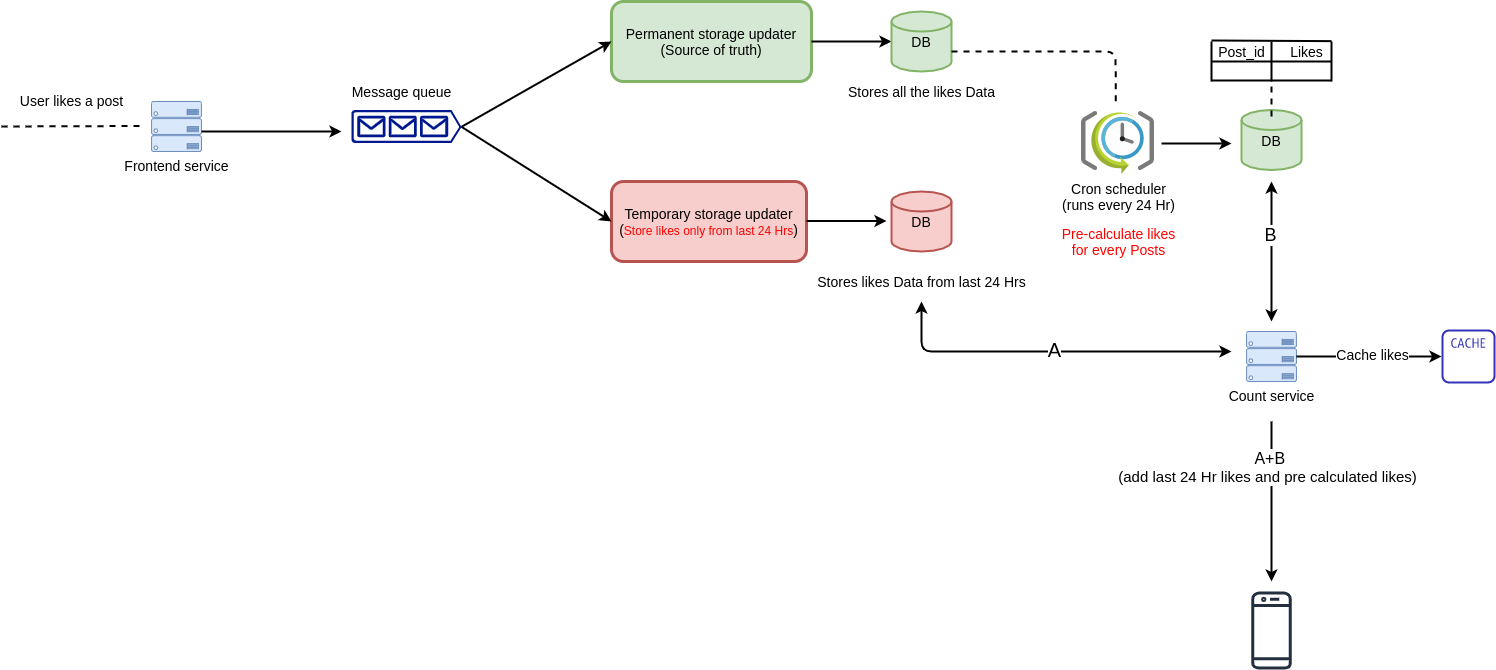

The diagram above was exported from draw.io. Its source (the exported page's mxGraphModel, read from the mxfile embedded in the PNG):
<mxGraphModel dx="1248" dy="641" grid="1" gridSize="10" guides="1" tooltips="1" connect="1" arrows="1" fold="1" page="1" pageScale="1" pageWidth="1600" pageHeight="1200" math="0" shadow="0">
  <root>
    <mxCell id="xKKsbjvsYtEof2ruZTNC-0" />
    <mxCell id="xKKsbjvsYtEof2ruZTNC-1" parent="xKKsbjvsYtEof2ruZTNC-0" />
    <mxCell id="xKKsbjvsYtEof2ruZTNC-2" value="Frontend service" style="verticalLabelPosition=bottom;html=1;verticalAlign=top;align=center;strokeColor=#6c8ebf;fillColor=#dae8fc;shape=mxgraph.azure.server_rack;fontSize=14;" vertex="1" parent="xKKsbjvsYtEof2ruZTNC-1">
      <mxGeometry x="220" y="200" width="50" height="50" as="geometry" />
    </mxCell>
    <mxCell id="xKKsbjvsYtEof2ruZTNC-3" value="" style="aspect=fixed;pointerEvents=1;shadow=0;dashed=0;html=1;strokeColor=none;labelPosition=center;verticalLabelPosition=bottom;verticalAlign=top;align=center;fillColor=#00188D;shape=mxgraph.azure.queue_generic;fontSize=14;" vertex="1" parent="xKKsbjvsYtEof2ruZTNC-1">
      <mxGeometry x="420" y="208.5" width="110" height="33" as="geometry" />
    </mxCell>
    <mxCell id="xKKsbjvsYtEof2ruZTNC-4" value="Permanent storage updater&lt;br&gt;(Source of truth)" style="rounded=1;whiteSpace=wrap;html=1;fontSize=14;strokeWidth=3;fillColor=#d5e8d4;strokeColor=#82b366;" vertex="1" parent="xKKsbjvsYtEof2ruZTNC-1">
      <mxGeometry x="680" y="100" width="200" height="80" as="geometry" />
    </mxCell>
    <mxCell id="xKKsbjvsYtEof2ruZTNC-5" value="Temporary storage updater&lt;br&gt;(&lt;font style=&quot;font-size: 12px&quot; color=&quot;#ff0000&quot;&gt;Store likes only from last 24 Hrs&lt;/font&gt;)" style="rounded=1;whiteSpace=wrap;html=1;fontSize=14;strokeWidth=3;fillColor=#f8cecc;strokeColor=#b85450;" vertex="1" parent="xKKsbjvsYtEof2ruZTNC-1">
      <mxGeometry x="680" y="280" width="195" height="80" as="geometry" />
    </mxCell>
    <mxCell id="xKKsbjvsYtEof2ruZTNC-6" value="" style="endArrow=classic;html=1;fontSize=14;strokeWidth=2;entryX=0;entryY=0.5;entryDx=0;entryDy=0;exitX=1;exitY=0.51;exitDx=0;exitDy=0;exitPerimeter=0;" edge="1" parent="xKKsbjvsYtEof2ruZTNC-1" source="xKKsbjvsYtEof2ruZTNC-3" target="xKKsbjvsYtEof2ruZTNC-4">
      <mxGeometry width="50" height="50" relative="1" as="geometry">
        <mxPoint x="530" y="220" as="sourcePoint" />
        <mxPoint x="580" y="170" as="targetPoint" />
      </mxGeometry>
    </mxCell>
    <mxCell id="xKKsbjvsYtEof2ruZTNC-8" value="" style="endArrow=classic;html=1;fontSize=14;strokeWidth=2;entryX=0;entryY=0.5;entryDx=0;entryDy=0;exitX=1;exitY=0.51;exitDx=0;exitDy=0;exitPerimeter=0;" edge="1" parent="xKKsbjvsYtEof2ruZTNC-1" source="xKKsbjvsYtEof2ruZTNC-3" target="xKKsbjvsYtEof2ruZTNC-5">
      <mxGeometry width="50" height="50" relative="1" as="geometry">
        <mxPoint x="570" y="380" as="sourcePoint" />
        <mxPoint x="620" y="330" as="targetPoint" />
      </mxGeometry>
    </mxCell>
    <mxCell id="xKKsbjvsYtEof2ruZTNC-9" value="" style="endArrow=classic;html=1;fontSize=14;strokeWidth=2;" edge="1" parent="xKKsbjvsYtEof2ruZTNC-1">
      <mxGeometry width="50" height="50" relative="1" as="geometry">
        <mxPoint x="270" y="230" as="sourcePoint" />
        <mxPoint x="410" y="230" as="targetPoint" />
      </mxGeometry>
    </mxCell>
    <mxCell id="xKKsbjvsYtEof2ruZTNC-10" value="" style="endArrow=classic;html=1;fontSize=14;strokeWidth=2;" edge="1" parent="xKKsbjvsYtEof2ruZTNC-1">
      <mxGeometry width="50" height="50" relative="1" as="geometry">
        <mxPoint x="880" y="140" as="sourcePoint" />
        <mxPoint x="960" y="140" as="targetPoint" />
      </mxGeometry>
    </mxCell>
    <mxCell id="xKKsbjvsYtEof2ruZTNC-12" value="" style="endArrow=classic;html=1;fontSize=14;strokeWidth=2;" edge="1" parent="xKKsbjvsYtEof2ruZTNC-1">
      <mxGeometry width="50" height="50" relative="1" as="geometry">
        <mxPoint x="875" y="319.5" as="sourcePoint" />
        <mxPoint x="955" y="319.5" as="targetPoint" />
      </mxGeometry>
    </mxCell>
    <mxCell id="xKKsbjvsYtEof2ruZTNC-13" value="DB" style="strokeWidth=2;html=1;shape=mxgraph.flowchart.database;whiteSpace=wrap;fontSize=14;fillColor=#d5e8d4;strokeColor=#82b366;" vertex="1" parent="xKKsbjvsYtEof2ruZTNC-1">
      <mxGeometry x="960" y="110" width="60" height="60" as="geometry" />
    </mxCell>
    <mxCell id="xKKsbjvsYtEof2ruZTNC-14" value="Stores all the likes Data" style="text;html=1;align=center;verticalAlign=middle;resizable=0;points=[];autosize=1;strokeColor=none;fontSize=14;" vertex="1" parent="xKKsbjvsYtEof2ruZTNC-1">
      <mxGeometry x="910" y="180" width="160" height="20" as="geometry" />
    </mxCell>
    <mxCell id="xKKsbjvsYtEof2ruZTNC-15" value="DB" style="strokeWidth=2;html=1;shape=mxgraph.flowchart.database;whiteSpace=wrap;fontSize=14;fillColor=#f8cecc;strokeColor=#b85450;" vertex="1" parent="xKKsbjvsYtEof2ruZTNC-1">
      <mxGeometry x="960" y="290" width="60" height="60" as="geometry" />
    </mxCell>
    <mxCell id="xKKsbjvsYtEof2ruZTNC-16" value="Stores likes Data from last 24 Hrs" style="text;html=1;align=center;verticalAlign=middle;resizable=0;points=[];autosize=1;strokeColor=none;fontSize=14;" vertex="1" parent="xKKsbjvsYtEof2ruZTNC-1">
      <mxGeometry x="880" y="370" width="220" height="20" as="geometry" />
    </mxCell>
    <mxCell id="xKKsbjvsYtEof2ruZTNC-17" value="&lt;font style=&quot;font-size: 14px&quot;&gt;Cron scheduler&lt;br&gt;(runs every 24 Hr)&lt;/font&gt;" style="aspect=fixed;html=1;points=[];align=center;image;fontSize=12;image=img/lib/mscae/SchedulerJobCollection.svg;strokeWidth=3;fillColor=#FFFFFF;gradientColor=#FFFFFF;" vertex="1" parent="xKKsbjvsYtEof2ruZTNC-1">
      <mxGeometry x="1150" y="210" width="73.26" height="63" as="geometry" />
    </mxCell>
    <mxCell id="xKKsbjvsYtEof2ruZTNC-18" value="DB" style="strokeWidth=2;html=1;shape=mxgraph.flowchart.database;whiteSpace=wrap;fontSize=14;fillColor=#d5e8d4;strokeColor=#82b366;" vertex="1" parent="xKKsbjvsYtEof2ruZTNC-1">
      <mxGeometry x="1310" y="208.5" width="60" height="60" as="geometry" />
    </mxCell>
    <mxCell id="xKKsbjvsYtEof2ruZTNC-19" value="" style="endArrow=none;dashed=1;html=1;fontSize=14;strokeWidth=2;entryX=0.469;entryY=-0.078;entryDx=0;entryDy=0;entryPerimeter=0;shadow=0;" edge="1" parent="xKKsbjvsYtEof2ruZTNC-1" target="xKKsbjvsYtEof2ruZTNC-17">
      <mxGeometry width="50" height="50" relative="1" as="geometry">
        <mxPoint x="1020" y="150" as="sourcePoint" />
        <mxPoint x="1070" y="100" as="targetPoint" />
        <Array as="points">
          <mxPoint x="1184" y="150" />
        </Array>
      </mxGeometry>
    </mxCell>
    <mxCell id="xKKsbjvsYtEof2ruZTNC-20" value="&lt;font color=&quot;#ff0000&quot;&gt;Pre-calculate likes&lt;br&gt;for every Posts&lt;/font&gt;" style="text;html=1;align=center;verticalAlign=middle;resizable=0;points=[];autosize=1;strokeColor=none;fontSize=14;" vertex="1" parent="xKKsbjvsYtEof2ruZTNC-1">
      <mxGeometry x="1121.63" y="320" width="130" height="40" as="geometry" />
    </mxCell>
    <mxCell id="xKKsbjvsYtEof2ruZTNC-22" value="" style="endArrow=classic;html=1;fontSize=14;strokeWidth=2;" edge="1" parent="xKKsbjvsYtEof2ruZTNC-1">
      <mxGeometry width="50" height="50" relative="1" as="geometry">
        <mxPoint x="1230" y="242" as="sourcePoint" />
        <mxPoint x="1300" y="242" as="targetPoint" />
      </mxGeometry>
    </mxCell>
    <mxCell id="xKKsbjvsYtEof2ruZTNC-28" value="Post_id" style="text;html=1;align=center;verticalAlign=middle;resizable=0;points=[];autosize=1;strokeColor=none;fontSize=14;" vertex="1" parent="xKKsbjvsYtEof2ruZTNC-1">
      <mxGeometry x="1280" y="140" width="60" height="20" as="geometry" />
    </mxCell>
    <mxCell id="xKKsbjvsYtEof2ruZTNC-29" value="Likes" style="text;html=1;align=center;verticalAlign=middle;resizable=0;points=[];autosize=1;strokeColor=none;fontSize=14;" vertex="1" parent="xKKsbjvsYtEof2ruZTNC-1">
      <mxGeometry x="1350" y="140" width="50" height="20" as="geometry" />
    </mxCell>
    <mxCell id="xKKsbjvsYtEof2ruZTNC-30" value="" style="endArrow=none;html=1;fontSize=14;strokeWidth=2;" edge="1" parent="xKKsbjvsYtEof2ruZTNC-1">
      <mxGeometry width="50" height="50" relative="1" as="geometry">
        <mxPoint x="1340" y="180" as="sourcePoint" />
        <mxPoint x="1340" y="140" as="targetPoint" />
      </mxGeometry>
    </mxCell>
    <mxCell id="xKKsbjvsYtEof2ruZTNC-33" value="" style="endArrow=none;html=1;fontSize=14;strokeWidth=2;entryX=1;entryY=-0.018;entryDx=0;entryDy=0;entryPerimeter=0;" edge="1" parent="xKKsbjvsYtEof2ruZTNC-1" target="xKKsbjvsYtEof2ruZTNC-29">
      <mxGeometry width="50" height="50" relative="1" as="geometry">
        <mxPoint x="1280" y="139" as="sourcePoint" />
        <mxPoint x="1380" y="139" as="targetPoint" />
      </mxGeometry>
    </mxCell>
    <mxCell id="xKKsbjvsYtEof2ruZTNC-34" value="" style="endArrow=none;html=1;fontSize=14;strokeWidth=2;" edge="1" parent="xKKsbjvsYtEof2ruZTNC-1">
      <mxGeometry width="50" height="50" relative="1" as="geometry">
        <mxPoint x="1280" y="179" as="sourcePoint" />
        <mxPoint x="1400" y="179" as="targetPoint" />
      </mxGeometry>
    </mxCell>
    <mxCell id="xKKsbjvsYtEof2ruZTNC-35" value="" style="endArrow=none;html=1;fontSize=14;strokeWidth=2;" edge="1" parent="xKKsbjvsYtEof2ruZTNC-1">
      <mxGeometry width="50" height="50" relative="1" as="geometry">
        <mxPoint x="1280" y="160" as="sourcePoint" />
        <mxPoint x="1400" y="160" as="targetPoint" />
      </mxGeometry>
    </mxCell>
    <mxCell id="xKKsbjvsYtEof2ruZTNC-38" value="" style="endArrow=none;html=1;fontSize=14;strokeWidth=2;" edge="1" parent="xKKsbjvsYtEof2ruZTNC-1">
      <mxGeometry width="50" height="50" relative="1" as="geometry">
        <mxPoint x="1280" y="180" as="sourcePoint" />
        <mxPoint x="1280" y="140" as="targetPoint" />
      </mxGeometry>
    </mxCell>
    <mxCell id="xKKsbjvsYtEof2ruZTNC-39" value="" style="endArrow=none;html=1;fontSize=14;strokeWidth=2;" edge="1" parent="xKKsbjvsYtEof2ruZTNC-1">
      <mxGeometry width="50" height="50" relative="1" as="geometry">
        <mxPoint x="1400" y="180" as="sourcePoint" />
        <mxPoint x="1400" y="140" as="targetPoint" />
      </mxGeometry>
    </mxCell>
    <mxCell id="xKKsbjvsYtEof2ruZTNC-40" value="Count service" style="verticalLabelPosition=bottom;html=1;verticalAlign=top;align=center;strokeColor=#6c8ebf;fillColor=#dae8fc;shape=mxgraph.azure.server_rack;fontSize=14;" vertex="1" parent="xKKsbjvsYtEof2ruZTNC-1">
      <mxGeometry x="1315" y="430" width="50" height="50" as="geometry" />
    </mxCell>
    <mxCell id="xKKsbjvsYtEof2ruZTNC-41" value="" style="outlineConnect=0;fontColor=#232F3E;gradientColor=none;fillColor=#3334B9;strokeColor=none;dashed=0;verticalLabelPosition=bottom;verticalAlign=top;align=center;html=1;fontSize=12;fontStyle=0;aspect=fixed;pointerEvents=1;shape=mxgraph.aws4.cache_node;" vertex="1" parent="xKKsbjvsYtEof2ruZTNC-1">
      <mxGeometry x="1510" y="428" width="54" height="54" as="geometry" />
    </mxCell>
    <mxCell id="xKKsbjvsYtEof2ruZTNC-43" value="" style="endArrow=classic;html=1;fontSize=14;strokeWidth=2;exitX=1;exitY=0.5;exitDx=0;exitDy=0;exitPerimeter=0;" edge="1" parent="xKKsbjvsYtEof2ruZTNC-1" source="xKKsbjvsYtEof2ruZTNC-40" target="xKKsbjvsYtEof2ruZTNC-41">
      <mxGeometry width="50" height="50" relative="1" as="geometry">
        <mxPoint x="1370" y="450" as="sourcePoint" />
        <mxPoint x="1420" y="430" as="targetPoint" />
      </mxGeometry>
    </mxCell>
    <mxCell id="xKKsbjvsYtEof2ruZTNC-44" value="Cache likes" style="edgeLabel;html=1;align=center;verticalAlign=middle;resizable=0;points=[];fontSize=14;" vertex="1" connectable="0" parent="xKKsbjvsYtEof2ruZTNC-43">
      <mxGeometry x="-0.3529" y="3" relative="1" as="geometry">
        <mxPoint x="28" as="offset" />
      </mxGeometry>
    </mxCell>
    <mxCell id="xKKsbjvsYtEof2ruZTNC-45" value="" style="endArrow=classic;startArrow=classic;html=1;fontSize=14;strokeWidth=2;" edge="1" parent="xKKsbjvsYtEof2ruZTNC-1">
      <mxGeometry width="50" height="50" relative="1" as="geometry">
        <mxPoint x="1340" y="420" as="sourcePoint" />
        <mxPoint x="1340" y="280" as="targetPoint" />
      </mxGeometry>
    </mxCell>
    <mxCell id="xKKsbjvsYtEof2ruZTNC-51" value="&lt;font style=&quot;font-size: 18px&quot;&gt;B&lt;/font&gt;" style="edgeLabel;html=1;align=center;verticalAlign=middle;resizable=0;points=[];fontSize=14;" vertex="1" connectable="0" parent="xKKsbjvsYtEof2ruZTNC-45">
      <mxGeometry x="0.2402" y="2" relative="1" as="geometry">
        <mxPoint as="offset" />
      </mxGeometry>
    </mxCell>
    <mxCell id="xKKsbjvsYtEof2ruZTNC-47" value="" style="endArrow=classic;startArrow=classic;html=1;fontSize=14;strokeWidth=2;" edge="1" parent="xKKsbjvsYtEof2ruZTNC-1">
      <mxGeometry width="50" height="50" relative="1" as="geometry">
        <mxPoint x="1300" y="450" as="sourcePoint" />
        <mxPoint x="990" y="400" as="targetPoint" />
        <Array as="points">
          <mxPoint x="990" y="450" />
        </Array>
      </mxGeometry>
    </mxCell>
    <mxCell id="xKKsbjvsYtEof2ruZTNC-49" value="&lt;font style=&quot;font-size: 20px&quot;&gt;A&lt;/font&gt;" style="edgeLabel;html=1;align=center;verticalAlign=middle;resizable=0;points=[];fontSize=14;" vertex="1" connectable="0" parent="xKKsbjvsYtEof2ruZTNC-47">
      <mxGeometry x="-0.0132" y="-3" relative="1" as="geometry">
        <mxPoint as="offset" />
      </mxGeometry>
    </mxCell>
    <mxCell id="xKKsbjvsYtEof2ruZTNC-48" value="" style="outlineConnect=0;fontColor=#232F3E;gradientColor=none;fillColor=#232F3E;strokeColor=none;dashed=0;verticalLabelPosition=bottom;verticalAlign=top;align=center;html=1;fontSize=12;fontStyle=0;aspect=fixed;pointerEvents=1;shape=mxgraph.aws4.mobile_client;" vertex="1" parent="xKKsbjvsYtEof2ruZTNC-1">
      <mxGeometry x="1319.5" y="690" width="41" height="78" as="geometry" />
    </mxCell>
    <mxCell id="xKKsbjvsYtEof2ruZTNC-52" value="" style="endArrow=none;dashed=1;html=1;fontSize=14;strokeWidth=2;" edge="1" parent="xKKsbjvsYtEof2ruZTNC-1">
      <mxGeometry width="50" height="50" relative="1" as="geometry">
        <mxPoint x="70" y="225" as="sourcePoint" />
        <mxPoint x="210" y="224.5" as="targetPoint" />
      </mxGeometry>
    </mxCell>
    <mxCell id="xKKsbjvsYtEof2ruZTNC-53" value="User likes a post" style="text;html=1;align=center;verticalAlign=middle;resizable=0;points=[];autosize=1;strokeColor=none;fontSize=14;" vertex="1" parent="xKKsbjvsYtEof2ruZTNC-1">
      <mxGeometry x="80" y="188.5" width="120" height="20" as="geometry" />
    </mxCell>
    <mxCell id="xKKsbjvsYtEof2ruZTNC-54" value="Message queue" style="text;html=1;align=center;verticalAlign=middle;resizable=0;points=[];autosize=1;strokeColor=none;fontSize=14;" vertex="1" parent="xKKsbjvsYtEof2ruZTNC-1">
      <mxGeometry x="410" y="180" width="120" height="20" as="geometry" />
    </mxCell>
    <mxCell id="xKKsbjvsYtEof2ruZTNC-55" value="" style="endArrow=classic;html=1;fontSize=14;strokeWidth=2;" edge="1" parent="xKKsbjvsYtEof2ruZTNC-1">
      <mxGeometry width="50" height="50" relative="1" as="geometry">
        <mxPoint x="1340" y="520" as="sourcePoint" />
        <mxPoint x="1340" y="680" as="targetPoint" />
      </mxGeometry>
    </mxCell>
    <mxCell id="xKKsbjvsYtEof2ruZTNC-56" value="&lt;font&gt;&lt;span style=&quot;font-size: 16px&quot;&gt;&amp;nbsp; A+B&amp;nbsp;&lt;/span&gt;&lt;br&gt;&lt;font style=&quot;font-size: 15px&quot;&gt;(add last 24 Hr likes and pre calculated likes)&lt;/font&gt;&lt;/font&gt;" style="edgeLabel;html=1;align=center;verticalAlign=middle;resizable=0;points=[];fontSize=14;" vertex="1" connectable="0" parent="xKKsbjvsYtEof2ruZTNC-55">
      <mxGeometry x="-0.4397" y="-5" relative="1" as="geometry">
        <mxPoint as="offset" />
      </mxGeometry>
    </mxCell>
    <mxCell id="xKKsbjvsYtEof2ruZTNC-58" value="" style="endArrow=none;dashed=1;html=1;shadow=0;fontSize=14;strokeColor=#000000;strokeWidth=2;" edge="1" parent="xKKsbjvsYtEof2ruZTNC-1">
      <mxGeometry width="50" height="50" relative="1" as="geometry">
        <mxPoint x="1340" y="215" as="sourcePoint" />
        <mxPoint x="1340" y="180" as="targetPoint" />
      </mxGeometry>
    </mxCell>
  </root>
</mxGraphModel>